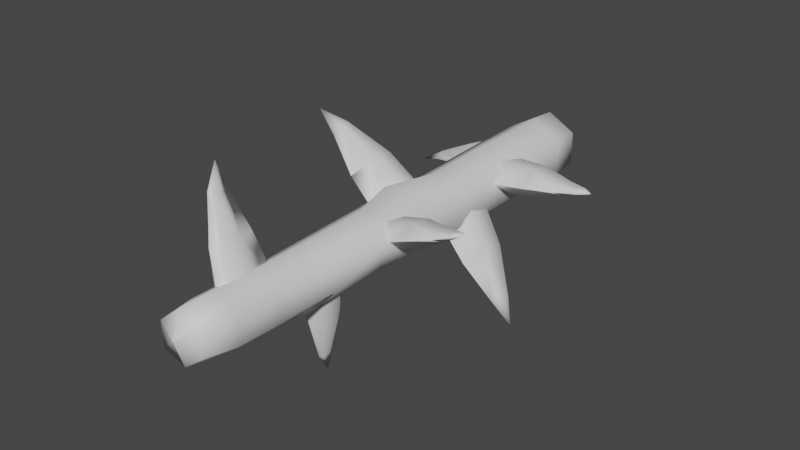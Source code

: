 # Source: fe_branch_03_06-nudge.blend  (saved by Blender 3.0.42; exported with 4.5.12 LTS)
import bpy
from mathutils import Matrix  # noqa: F401  (used for matrix-valued properties, if any)

bpy.ops.wm.read_factory_settings(use_empty=True)
scene = bpy.context.scene
scene.name = 'Scene'

# ---- collections
col_collection = bpy.data.collections.new('Collection'); scene.collection.children.link(col_collection)

# ---- materials (node trees are filled in below, after node groups)
mat_material_001 = bpy.data.materials.new('Material.001')
mat_material_001.use_transparent_shadow = False

# ---- material node trees
mat_material_001.use_nodes = True; mat_material_001.node_tree.nodes.clear()
_N = mat_material_001.node_tree.nodes; _L = mat_material_001.node_tree.links
n0 = _N.new('ShaderNodeBsdfPrincipled'); n0.name = 'Principled BSDF'; n0.location = (10, 300)
n0.distribution = 'GGX'
n0.subsurface_method = 'RANDOM_WALK_SKIN'
n0.inputs[3].default_value = 1.45
n0.inputs[27].default_value = (0.0, 0.0, 0.0, 1.0)
n0.inputs[28].default_value = 1.0
n1 = _N.new('ShaderNodeOutputMaterial'); n1.name = 'Material Output'; n1.location = (300, 300)
_L.new(n0.outputs[0], n1.inputs[0])
n1.is_active_output = True

# ---- world
world_world = bpy.data.worlds.new('World'); scene.world = world_world
world_world.use_nodes = True; world_world.node_tree.nodes.clear()
_N = world_world.node_tree.nodes; _L = world_world.node_tree.links
n0 = _N.new('ShaderNodeOutputWorld'); n0.name = 'World Output'; n0.location = (300, 300)
n1 = _N.new('ShaderNodeBackground'); n1.name = 'Background'; n1.location = (10, 300)
n1.inputs[0].default_value = (0.05088, 0.05088, 0.05088, 1.0)
_L.new(n1.outputs[0], n0.inputs[0])
n0.is_active_output = True
world_world.color = (0.05088, 0.05088, 0.05088)
world_world.use_sun_shadow = False
world_world.sun_shadow_jitter_overblur = 0.0

# ---- meshes
me_0x0770df8f_gmdl_003 = bpy.data.meshes.new('0x0770DF8F.gmdl.003')
me_0x0770df8f_gmdl_003.from_pydata([(0.1568, 0.006337, -0.1014), (0.004418, 0.0045, -0.1906), (0.004319, 0.04134, -0.1226), (0.09922, 0.04134, -0.06637), (0.154, 0.006308, 0.07288), (0.09793, 0.04134, 0.04396), (0.001775, 0.005936, 0.1575), (0.001746, 0.04134, 0.098), (-0.1497, 0.002513, 0.06715), (-0.09315, 0.04134, 0.04173), (-0.1499, 0.001607, -0.1083), (-0.0922, 0.04144, -0.06885), (0.004418, 0.0045, -0.1906), (0.004319, 0.04134, -0.1226), (0.1671, -0.1541, -0.1058), (0.00813, -0.1579, -0.2026), (0.1658, -0.1549, 0.07798), (0.004082, -0.1539, 0.1686), (-0.1632, -0.1651, 0.07454), (-0.2065, -0.1394, -0.1152), (0.00813, -0.1579, -0.2026), (0.007526, -0.6853, -0.1922), (0.01126, -0.3663, -0.1976), (0.1627, -0.3885, -0.09783), (0.1652, -0.6882, -0.09729), (0.1776, -0.6841, 0.07542), (0.1726, -0.3929, 0.07648), (0.008203, -0.3771, 0.1636), (0.003297, -0.6851, 0.1583), (-0.1563, -0.3614, 0.07499), (-0.1478, -0.6823, 0.07101), (-0.1635, -0.3592, -0.1146), (-0.1445, -0.6787, -0.1033), (0.01126, -0.3663, -0.1976), (0.007526, -0.6853, -0.1922), (0.008129, -1.595, -0.17), (0.01069, -1.295, -0.1763), (0.157, -1.31, -0.08994), (0.1446, -1.587, -0.08578), (0.221, -1.634, 0.09063), (0.164, -1.314, 0.06948), (-0.03051, -1.349, 0.1848), (0.004346, -1.583, 0.1477), (-0.1412, -1.287, 0.07688), (-0.1307, -1.585, 0.07334), (-0.1303, -1.291, -0.0948), (-0.1237, -1.592, -0.09079), (0.01069, -1.295, -0.1763), (0.008129, -1.595, -0.17), (0.1311, -2.622, -0.03888), (0.02579, -2.63, -0.1243), (0.01682, -2.444, -0.149), (0.1436, -2.443, -0.07194), (0.1214, -2.618, 0.09306), (0.1298, -2.435, 0.08011), (0.01137, -2.624, 0.1364), (0.02157, -2.434, 0.1455), (-0.09416, -2.633, 0.05096), (-0.1076, -2.439, 0.06823), (-0.0882, -2.636, -0.08006), (-0.1135, -2.444, -0.07615), (0.02579, -2.63, -0.1243), (0.01682, -2.444, -0.149), (0.001631, 0.05638, -0.00697), (0.01073, -2.665, 0.005422), (0.01073, -2.665, 0.005422), (0.01073, -2.665, 0.005422), (0.01073, -2.665, 0.005422), (0.01073, -2.665, 0.005422), (0.01464, -2.205, -0.1543), (0.1435, -2.205, -0.07698), (0.1339, -2.205, 0.07359), (0.01829, -2.205, 0.1429), (-0.1139, -2.205, 0.06319), (-0.1157, -2.205, -0.08109), (0.01464, -2.205, -0.1543), (0.1655, -0.9895, -0.09822), (0.1576, -0.9856, 0.07071), (0.005976, -1.008, 0.1481), (-0.137, -1.019, 0.0704), (-0.1355, -1.002, -0.09745), (0.01034, -0.9929, -0.1886), (0.01034, -0.9929, -0.1886), (0.01302, -1.904, -0.2212), (0.1449, -1.86, -0.07293), (0.1445, -1.86, 0.07086), (0.01531, -1.866, 0.1444), (-0.1213, -1.871, 0.07031), (-0.1147, -1.866, -0.08363), (0.01302, -1.904, -0.2212), (-0.1232, -0.1154, -0.03806), (-0.1001, -0.1571, -0.09744), (-0.291, -0.1857, -0.1354), (-0.3045, -0.1488, -0.08701), (-0.3212, -0.1853, -0.03897), (-0.1379, -0.164, 0.02521), (-0.3045, -0.1488, -0.08701), (-0.08959, -0.2802, -0.1172), (-0.1113, -0.4251, -0.05773), (-0.292, -0.4073, -0.09763), (-0.2781, -0.2913, -0.1506), (-0.1395, -0.2815, 0.04458), (-0.3183, -0.291, -0.02135), (-0.292, -0.4073, -0.09763), (-0.5062, -0.2591, -0.1562), (-0.5164, -0.2423, -0.1418), (-0.5207, -0.2591, -0.1259), (-0.487, -0.3546, -0.1379), (-0.4787, -0.3009, -0.1543), (-0.499, -0.3009, -0.1115), (-0.6164, -0.3301, -0.1804), (0.145, -0.4362, 0.02223), (0.1347, -0.4831, 0.08688), (0.3256, -0.5111, 0.1005), (0.3318, -0.4725, 0.04841), (0.3415, -0.5107, -0.003677), (0.152, -0.4828, -0.03874), (0.3318, -0.4725, 0.04841), (0.1275, -0.6059, 0.1097), (0.134, -0.759, 0.04338), (0.3207, -0.7425, 0.06099), (0.3148, -0.6213, 0.1178), (0.1501, -0.6092, -0.06488), (0.3358, -0.6211, -0.02169), (0.3207, -0.7425, 0.06099), (0.501, -0.5662, 0.09015), (0.5094, -0.5442, 0.06877), (0.513, -0.5662, 0.04666), (0.4776, -0.6939, 0.06969), (0.4776, -0.6255, 0.09496), (0.4938, -0.6252, 0.03493), (0.5997, -0.6092, 0.102), (0.6075, -0.5962, 0.09089), (0.6674, -0.6619, 0.1079), (0.6079, -0.6094, 0.07867), (0.5777, -0.6811, 0.08888), (0.5659, -0.6374, 0.09993), (0.5779, -0.6375, 0.06581), (0.4776, -0.6939, 0.06969), (0.08283, -0.7502, -0.07359), (0.1364, -0.792, -0.0279), (0.2698, -0.8199, -0.2316), (0.2247, -0.7778, -0.2668), (0.1815, -0.8195, -0.3052), (0.02067, -0.7905, -0.1168), (0.2247, -0.7778, -0.2668), (0.1527, -0.9266, -0.01245), (0.09952, -1.093, -0.0578), (0.2304, -1.072, -0.2492), (0.2801, -0.9402, -0.2116), (0.00431, -0.9251, -0.1272), (0.1615, -0.9399, -0.3099), (0.2304, -1.072, -0.2492), (0.3888, -0.9035, -0.4468), (0.3782, -0.8844, -0.4637), (0.3633, -0.9036, -0.4752), (0.3608, -1.012, -0.4348), (0.3745, -0.9512, -0.419), (0.3384, -0.9511, -0.4589), (0.464, -0.9845, -0.5511), (0.09197, -1.351, 0.02918), (0.06072, -1.377, 0.0756), (0.2772, -1.403, 0.1403), (0.2925, -1.37, 0.09738), (0.3107, -1.403, 0.05496), (0.09985, -1.373, -0.02601), (0.2925, -1.37, 0.09738), (0.04604, -1.491, 0.08857), (0.077, -1.625, 0.04131), (0.2806, -1.605, 0.1061), (0.2647, -1.499, 0.1532), (0.09991, -1.491, -0.04473), (0.3093, -1.499, 0.03875), (0.2806, -1.605, 0.1061), (0.4293, -1.451, 0.1615), (0.4406, -1.432, 0.1449), (0.4479, -1.451, 0.1268), (0.4132, -1.562, 0.1403), (0.4084, -1.503, 0.1616), (0.4338, -1.503, 0.1136), (0.5115, -1.489, 0.1884), (0.5204, -1.478, 0.1804), (0.5684, -1.535, 0.2049), (0.523, -1.489, 0.1701), (0.4952, -1.551, 0.1736), (0.483, -1.513, 0.1809), (0.4998, -1.513, 0.1541), (0.4132, -1.562, 0.1403), (-0.06411, -1.035, 0.02758), (-0.09334, -1.083, -0.03261), (-0.2762, -1.109, 0.1446), (-0.2401, -1.065, 0.1838), (-0.204, -1.103, 0.2294), (-0.01391, -1.08, 0.07803), (-0.2401, -1.065, 0.1838), (-0.09338, -1.218, -0.04215), (-0.05255, -1.372, 0.0214), (-0.2369, -1.352, 0.181), (-0.2769, -1.227, 0.1276), (0.00578, -1.208, 0.106), (-0.1869, -1.22, 0.2468), (-0.05255, -1.372, 0.0214), (-0.4292, -1.178, 0.3277), (-0.4211, -1.159, 0.3451), (-0.4097, -1.177, 0.3596), (-0.4053, -1.285, 0.3257), (-0.412, -1.226, 0.305), (-0.3854, -1.225, 0.3505), (-0.2369, -1.352, 0.181), (-0.5286, -1.248, 0.421), (0.01183, -1.932, -0.07158), (-0.05254, -1.898, -0.0612), (-0.04393, -1.885, -0.2694), (0.004971, -1.918, -0.2647), (0.05073, -1.882, -0.2763), (0.07054, -1.892, -0.06926), (0.004971, -1.918, -0.2647), (-0.07425, -1.788, -0.07252), (-0.02353, -1.648, -0.1144), (-0.01985, -1.677, -0.3028), (-0.06566, -1.787, -0.2803), (0.07897, -1.781, -0.0825), (0.06114, -1.783, -0.2893), (-0.01985, -1.677, -0.3028), (-0.01985, -1.834, -0.4826), (-0.003704, -1.85, -0.4857), (0.01102, -1.833, -0.4893), (-0.01186, -1.743, -0.4787), (-0.02612, -1.793, -0.4649), (0.01741, -1.792, -0.4743), (-0.02147, -1.777, -0.6007), (-0.02014, -2.403, 0.1241), (0.02941, -2.37, 0.1207), (-0.0381, -2.342, 0.2754), (-0.07164, -2.379, 0.2617), (-0.112, -2.349, 0.2519), (-0.06194, -2.377, 0.08962), (-0.07164, -2.379, 0.2617), (0.03305, -2.251, 0.1241), (-0.02115, -2.116, 0.1175), (-0.07795, -2.14, 0.2605), (-0.03014, -2.244, 0.2739), (-0.08068, -2.26, 0.08551), (-0.1291, -2.252, 0.2422), (-0.07795, -2.14, 0.2605), (-0.1395, -2.28, 0.4675), (-0.1521, -2.297, 0.4685), (-0.1653, -2.282, 0.4643), (-0.148, -2.193, 0.4436), (-0.1298, -2.241, 0.4442), (-0.1662, -2.244, 0.4396), (-0.1856, -2.217, 0.5732)], [], [(1, 2, 0), (0, 2, 3), (4, 0, 5), (0, 3, 5), (6, 4, 7), (4, 5, 7), (6, 7, 8), (8, 7, 9), (8, 9, 10), (10, 9, 11), (12, 10, 13), (10, 11, 13), (14, 15, 0), (15, 1, 0), (16, 14, 4), (14, 0, 4), (16, 4, 17), (17, 4, 6), (8, 18, 6), (18, 17, 6), (18, 8, 19), (19, 8, 10), (10, 12, 19), (20, 19, 12), (21, 22, 24), (22, 23, 24), (28, 25, 27), (25, 26, 27), (30, 28, 29), (28, 27, 29), (31, 32, 29), (30, 29, 32), (33, 34, 31), (32, 31, 34), (36, 37, 35), (35, 37, 38), (41, 42, 40), (39, 40, 42), (44, 42, 43), (42, 41, 43), (43, 45, 44), (44, 45, 46), (45, 47, 46), (46, 47, 48), (51, 52, 50), (49, 50, 52), (52, 54, 49), (53, 49, 54), (55, 53, 56), (53, 54, 56), (57, 55, 58), (55, 56, 58), (58, 60, 57), (59, 57, 60), (60, 62, 59), (61, 59, 62), (2, 63, 3), (3, 63, 5), (5, 63, 7), (7, 63, 9), (9, 63, 11), (11, 63, 13), (64, 50, 49), (64, 49, 53), (65, 53, 55), (66, 55, 57), (67, 57, 59), (68, 59, 61), (69, 70, 51), (52, 51, 70), (70, 71, 52), (54, 52, 71), (58, 56, 73), (56, 72, 73), (60, 58, 74), (58, 73, 74), (62, 60, 75), (60, 74, 75), (23, 22, 14), (22, 15, 14), (16, 26, 14), (23, 14, 26), (26, 16, 27), (16, 17, 27), (27, 17, 29), (17, 18, 29), (20, 33, 19), (31, 19, 33), (24, 25, 76), (76, 25, 77), (78, 77, 28), (77, 25, 28), (79, 78, 30), (78, 28, 30), (79, 30, 80), (30, 32, 80), (80, 32, 81), (32, 34, 81), (76, 37, 82), (36, 82, 37), (77, 40, 76), (37, 76, 40), (40, 77, 41), (77, 78, 41), (45, 43, 80), (43, 79, 80), (47, 45, 81), (45, 80, 81), (84, 83, 38), (83, 35, 38), (85, 84, 39), (84, 38, 39), (39, 42, 85), (85, 42, 86), (44, 87, 42), (86, 42, 87), (44, 46, 87), (87, 46, 88), (83, 84, 69), (69, 84, 70), (71, 70, 85), (70, 84, 85), (85, 86, 71), (71, 86, 72), (72, 86, 73), (86, 87, 73), (88, 74, 87), (73, 87, 74), (89, 75, 88), (74, 88, 75), (29, 18, 31), (18, 19, 31), (24, 23, 25), (23, 26, 25), (41, 78, 43), (78, 79, 43), (88, 46, 89), (46, 48, 89), (38, 37, 39), (37, 40, 39), (21, 24, 82), (82, 24, 76), (71, 72, 54), (56, 54, 72), (90, 91, 93), (91, 92, 93), (90, 96, 95), (94, 95, 96), (97, 98, 100), (98, 99, 100), (91, 97, 92), (92, 97, 100), (95, 94, 101), (101, 94, 102), (98, 101, 103), (103, 101, 102), (93, 92, 105), (92, 104, 105), (94, 96, 106), (105, 106, 96), (99, 107, 100), (107, 108, 100), (92, 100, 104), (108, 104, 100), (94, 106, 102), (106, 109, 102), (102, 109, 103), (109, 107, 103), (104, 110, 105), (110, 106, 105), (107, 110, 108), (110, 104, 108), (106, 110, 109), (110, 107, 109), (111, 112, 114), (112, 113, 114), (111, 117, 116), (115, 116, 117), (118, 119, 121), (119, 120, 121), (112, 118, 113), (113, 118, 121), (116, 115, 122), (122, 115, 123), (119, 122, 124), (124, 122, 123), (114, 113, 126), (113, 125, 126), (114, 126, 115), (126, 127, 115), (120, 128, 121), (128, 129, 121), (113, 121, 125), (129, 125, 121), (115, 127, 123), (127, 130, 123), (123, 130, 124), (130, 128, 124), (126, 125, 132), (125, 131, 132), (131, 133, 132), (133, 134, 132), (127, 126, 134), (134, 126, 132), (128, 135, 129), (129, 135, 136), (135, 133, 136), (133, 131, 136), (125, 129, 131), (131, 129, 136), (127, 134, 130), (130, 134, 137), (134, 133, 137), (133, 135, 137), (130, 137, 138), (135, 138, 137), (139, 140, 142), (140, 141, 142), (143, 144, 145), (144, 139, 145), (146, 147, 149), (147, 148, 149), (140, 146, 141), (141, 146, 149), (144, 143, 150), (150, 143, 151), (147, 150, 152), (152, 150, 151), (142, 141, 154), (141, 153, 154), (142, 154, 143), (154, 155, 143), (148, 156, 149), (156, 157, 149), (141, 149, 153), (157, 153, 149), (143, 155, 151), (155, 158, 151), (151, 158, 152), (158, 156, 152), (153, 159, 154), (159, 155, 154), (156, 159, 157), (159, 153, 157), (155, 159, 158), (159, 156, 158), (162, 163, 161), (160, 161, 163), (164, 165, 166), (165, 160, 166), (167, 168, 170), (168, 169, 170), (161, 167, 162), (162, 167, 170), (165, 164, 171), (171, 164, 172), (168, 171, 173), (173, 171, 172), (163, 162, 175), (162, 174, 175), (163, 175, 164), (175, 176, 164), (169, 177, 170), (177, 178, 170), (162, 170, 174), (178, 174, 170), (164, 176, 172), (176, 179, 172), (172, 179, 173), (179, 177, 173), (175, 174, 181), (174, 180, 181), (180, 182, 181), (182, 183, 181), (176, 175, 183), (183, 175, 181), (177, 184, 178), (178, 184, 185), (184, 182, 185), (182, 180, 185), (174, 178, 180), (180, 178, 185), (176, 183, 179), (179, 183, 186), (183, 182, 186), (182, 184, 186), (179, 186, 187), (184, 187, 186), (189, 190, 188), (188, 190, 191), (192, 193, 194), (193, 188, 194), (195, 196, 198), (196, 197, 198), (195, 198, 189), (190, 189, 198), (193, 192, 199), (199, 192, 200), (199, 200, 201), (197, 201, 200), (191, 190, 203), (190, 202, 203), (191, 203, 192), (203, 204, 192), (197, 205, 198), (205, 206, 198), (190, 198, 202), (206, 202, 198), (192, 204, 200), (204, 207, 200), (200, 207, 208), (207, 205, 208), (202, 209, 203), (209, 204, 203), (205, 209, 206), (209, 202, 206), (204, 209, 207), (209, 205, 207), (212, 213, 211), (210, 211, 213), (214, 215, 216), (215, 210, 216), (217, 218, 220), (218, 219, 220), (211, 217, 212), (212, 217, 220), (221, 215, 222), (215, 214, 222), (218, 221, 223), (223, 221, 222), (213, 212, 225), (212, 224, 225), (214, 216, 226), (225, 226, 216), (219, 227, 220), (227, 228, 220), (212, 220, 224), (228, 224, 220), (214, 226, 222), (226, 229, 222), (222, 229, 223), (229, 227, 223), (224, 230, 225), (230, 226, 225), (227, 230, 228), (230, 224, 228), (226, 230, 229), (230, 227, 229), (233, 234, 232), (231, 232, 234), (235, 236, 237), (236, 231, 237), (238, 239, 241), (239, 240, 241), (232, 238, 233), (233, 238, 241), (236, 235, 242), (242, 235, 243), (239, 242, 244), (244, 242, 243), (234, 233, 246), (233, 245, 246), (235, 234, 247), (246, 247, 234), (240, 248, 241), (248, 249, 241), (233, 241, 245), (249, 245, 241), (235, 247, 243), (247, 250, 243), (243, 250, 244), (250, 248, 244), (245, 251, 246), (251, 247, 246), (248, 251, 249), (251, 245, 249), (247, 251, 250), (251, 248, 250)])
me_0x0770df8f_gmdl_003.polygons.foreach_set('use_smooth', [True] * 378)
_uv = me_0x0770df8f_gmdl_003.uv_layers.new(name='UVMap')
_uv.uv.foreach_set('vector', [0.5333, 0.9268, 0.5321, 0.9621, 0.4477, 0.9275, 0.4477, 0.9275, 0.5321, 0.9621, 0.448, 0.9621, 0.3639, 0.9275, 0.4477, 0.9275, 0.3642, 0.9621, 0.4477, 0.9275, 0.448, 0.9621, 0.3642, 0.9621, 0.279, 0.9273, 0.3639, 0.9275, 0.2792, 0.9621, 0.3639, 0.9275, 0.3642, 0.9621, 0.2792, 0.9621, 0.279, 0.9273, 0.2792, 0.9621, 0.1918, 0.9261, 0.1918, 0.9261, 0.2792, 0.9621, 0.1927, 0.9621, 0.1918, 0.9261, 0.1927, 0.9621, 0.1063, 0.9257, 0.1063, 0.9257, 0.1927, 0.9621, 0.1057, 0.9621, 0.04327, 0.9264, 0.1063, 0.9257, 0.04126, 0.9618, 0.1063, 0.9257, 0.1057, 0.9621, 0.04126, 0.9618, 0.4469, 0.8733, 0.5318, 0.8721, 0.4477, 0.9275, 0.5318, 0.8721, 0.5333, 0.9268, 0.4477, 0.9275, 0.3641, 0.8731, 0.4469, 0.8733, 0.3639, 0.9275, 0.4469, 0.8733, 0.4477, 0.9275, 0.3639, 0.9275, 0.3641, 0.8731, 0.3639, 0.9275, 0.28, 0.8734, 0.28, 0.8734, 0.3639, 0.9275, 0.279, 0.9273, 0.1918, 0.9261, 0.1928, 0.8696, 0.279, 0.9273, 0.1928, 0.8696, 0.28, 0.8734, 0.279, 0.9273, 0.1928, 0.8696, 0.1918, 0.9261, 0.1071, 0.8692, 0.1071, 0.8692, 0.1918, 0.9261, 0.1063, 0.9257, 0.1063, 0.9257, 0.04327, 0.9264, 0.1071, 0.8692, 0.04102, 0.8708, 0.1071, 0.8692, 0.04327, 0.9264, 0.5323, 0.6949, 0.5303, 0.802, 0.4444, 0.6939, 0.5303, 0.802, 0.445, 0.7946, 0.4444, 0.6939, 0.2798, 0.695, 0.3673, 0.6953, 0.282, 0.7984, 0.3673, 0.6953, 0.3661, 0.7931, 0.282, 0.7984, 0.1941, 0.6959, 0.2798, 0.695, 0.1944, 0.8037, 0.2798, 0.695, 0.282, 0.7984, 0.1944, 0.8037, 0.1068, 0.8044, 0.1072, 0.6971, 0.1944, 0.8037, 0.1941, 0.6959, 0.1944, 0.8037, 0.1072, 0.6971, 0.03863, 0.8035, 0.04202, 0.6961, 0.1068, 0.8044, 0.1072, 0.6971, 0.1068, 0.8044, 0.04202, 0.6961, 0.5306, 0.4902, 0.443, 0.485, 0.5311, 0.3895, 0.5311, 0.3895, 0.443, 0.485, 0.4446, 0.392, 0.2832, 0.4892, 0.2806, 0.3935, 0.3667, 0.4837, 0.3655, 0.3944, 0.3667, 0.4837, 0.2806, 0.3935, 0.1992, 0.3926, 0.2806, 0.3935, 0.1976, 0.493, 0.2806, 0.3935, 0.2832, 0.4892, 0.1976, 0.493, 0.1976, 0.493, 0.1075, 0.4914, 0.1992, 0.3926, 0.1992, 0.3926, 0.1075, 0.4914, 0.1075, 0.3905, 0.1075, 0.4914, 0.04144, 0.4909, 0.1075, 0.3905, 0.1075, 0.3905, 0.04144, 0.4909, 0.0411, 0.3895, 0.5259, 0.1043, 0.4373, 0.1046, 0.5247, 0.03242, 0.4358, 0.04653, 0.5247, 0.03242, 0.4373, 0.1046, 0.4373, 0.1046, 0.3544, 0.1073, 0.4358, 0.04653, 0.3574, 0.05789, 0.4358, 0.04653, 0.3544, 0.1073, 0.2855, 0.05433, 0.3574, 0.05789, 0.2883, 0.1074, 0.3574, 0.05789, 0.3544, 0.1073, 0.2883, 0.1074, 0.2062, 0.03982, 0.2855, 0.05433, 0.2051, 0.1059, 0.2855, 0.05433, 0.2883, 0.1074, 0.2051, 0.1059, 0.2051, 0.1059, 0.1115, 0.1043, 0.2062, 0.03982, 0.1125, 0.02866, 0.2062, 0.03982, 0.1115, 0.1043, 0.1115, 0.1043, 0.03749, 0.1044, 0.1125, 0.02866, 0.03671, 0.02977, 0.1125, 0.02866, 0.03749, 0.1044, 0.5321, 0.9621, 0.2987, 0.9857, 0.448, 0.9621, 0.448, 0.9621, 0.2987, 0.9857, 0.3642, 0.9621, 0.3642, 0.9621, 0.2987, 0.9857, 0.2792, 0.9621, 0.2792, 0.9621, 0.2987, 0.9857, 0.1927, 0.9621, 0.1927, 0.9621, 0.2987, 0.9857, 0.1057, 0.9621, 0.1057, 0.9621, 0.2987, 0.9857, 0.04126, 0.9618, 0.455, 0.01395, 0.5247, 0.03242, 0.4358, 0.04653, 0.455, 0.01395, 0.4358, 0.04653, 0.3574, 0.05789, 0.3559, 0.02541, 0.3574, 0.05789, 0.2855, 0.05433, 0.2868, 0.02245, 0.2855, 0.05433, 0.2062, 0.03982, 0.2114, 0.01171, 0.2062, 0.03982, 0.1125, 0.02866, 0.08619, 0.003513, 0.1125, 0.02866, 0.03671, 0.02977, 0.5273, 0.1844, 0.4398, 0.1844, 0.5259, 0.1043, 0.4373, 0.1046, 0.5259, 0.1043, 0.4398, 0.1844, 0.4398, 0.1844, 0.3584, 0.1845, 0.4373, 0.1046, 0.3544, 0.1073, 0.4373, 0.1046, 0.3584, 0.1845, 0.2051, 0.1059, 0.2883, 0.1074, 0.2007, 0.1844, 0.2883, 0.1074, 0.2862, 0.1845, 0.2007, 0.1844, 0.1115, 0.1043, 0.2051, 0.1059, 0.1096, 0.1844, 0.2051, 0.1059, 0.2007, 0.1844, 0.1096, 0.1844, 0.03749, 0.1044, 0.1115, 0.1043, 0.03812, 0.1844, 0.1115, 0.1043, 0.1096, 0.1844, 0.03812, 0.1844, 0.445, 0.7946, 0.5303, 0.802, 0.4469, 0.8733, 0.5303, 0.802, 0.5318, 0.8721, 0.4469, 0.8733, 0.3641, 0.8731, 0.3661, 0.7931, 0.4469, 0.8733, 0.445, 0.7946, 0.4469, 0.8733, 0.3661, 0.7931, 0.3661, 0.7931, 0.3641, 0.8731, 0.282, 0.7984, 0.3641, 0.8731, 0.28, 0.8734, 0.282, 0.7984, 0.282, 0.7984, 0.28, 0.8734, 0.1944, 0.8037, 0.28, 0.8734, 0.1928, 0.8696, 0.1944, 0.8037, 0.04102, 0.8708, 0.03863, 0.8035, 0.1071, 0.8692, 0.1068, 0.8044, 0.1071, 0.8692, 0.03863, 0.8035, 0.4444, 0.6939, 0.3673, 0.6953, 0.4441, 0.5927, 0.4441, 0.5927, 0.3673, 0.6953, 0.3651, 0.5941, 0.281, 0.5865, 0.3651, 0.5941, 0.2798, 0.695, 0.3651, 0.5941, 0.3673, 0.6953, 0.2798, 0.695, 0.1964, 0.583, 0.281, 0.5865, 0.1941, 0.6959, 0.281, 0.5865, 0.2798, 0.695, 0.1941, 0.6959, 0.1964, 0.583, 0.1941, 0.6959, 0.1078, 0.5886, 0.1941, 0.6959, 0.1072, 0.6971, 0.1078, 0.5886, 0.1078, 0.5886, 0.1072, 0.6971, 0.04048, 0.5916, 0.1072, 0.6971, 0.04202, 0.6961, 0.04048, 0.5916, 0.4441, 0.5927, 0.443, 0.485, 0.5312, 0.5916, 0.5306, 0.4902, 0.5312, 0.5916, 0.443, 0.485, 0.3651, 0.5941, 0.3667, 0.4837, 0.4441, 0.5927, 0.443, 0.485, 0.4441, 0.5927, 0.3667, 0.4837, 0.3667, 0.4837, 0.3651, 0.5941, 0.2832, 0.4892, 0.3651, 0.5941, 0.281, 0.5865, 0.2832, 0.4892, 0.1075, 0.4914, 0.1976, 0.493, 0.1078, 0.5886, 0.1976, 0.493, 0.1964, 0.583, 0.1078, 0.5886, 0.04144, 0.4909, 0.1075, 0.4914, 0.04048, 0.5916, 0.1075, 0.4914, 0.1078, 0.5886, 0.04048, 0.5916, 0.4377, 0.3003, 0.5291, 0.2998, 0.4446, 0.392, 0.5291, 0.2998, 0.5311, 0.3895, 0.4446, 0.392, 0.362, 0.3002, 0.4377, 0.3003, 0.3655, 0.3944, 0.4377, 0.3003, 0.4446, 0.392, 0.3655, 0.3944, 0.3655, 0.3944, 0.2806, 0.3935, 0.362, 0.3002, 0.362, 0.3002, 0.2806, 0.3935, 0.2857, 0.2985, 0.1992, 0.3926, 0.2006, 0.2967, 0.2806, 0.3935, 0.2857, 0.2985, 0.2806, 0.3935, 0.2006, 0.2967, 0.1992, 0.3926, 0.1075, 0.3905, 0.2006, 0.2967, 0.2006, 0.2967, 0.1075, 0.3905, 0.1082, 0.2983, 0.5291, 0.2998, 0.4377, 0.3003, 0.5273, 0.1844, 0.5273, 0.1844, 0.4377, 0.3003, 0.4398, 0.1844, 0.3584, 0.1845, 0.4398, 0.1844, 0.362, 0.3002, 0.4398, 0.1844, 0.4377, 0.3003, 0.362, 0.3002, 0.362, 0.3002, 0.2857, 0.2985, 0.3584, 0.1845, 0.3584, 0.1845, 0.2857, 0.2985, 0.2862, 0.1845, 0.2862, 0.1845, 0.2857, 0.2985, 0.2007, 0.1844, 0.2857, 0.2985, 0.2006, 0.2967, 0.2007, 0.1844, 0.1082, 0.2983, 0.1096, 0.1844, 0.2006, 0.2967, 0.2007, 0.1844, 0.2006, 0.2967, 0.1096, 0.1844, 0.04287, 0.2993, 0.03812, 0.1844, 0.1082, 0.2983, 0.1096, 0.1844, 0.1082, 0.2983, 0.03812, 0.1844, 0.1944, 0.8037, 0.1928, 0.8696, 0.1068, 0.8044, 0.1928, 0.8696, 0.1071, 0.8692, 0.1068, 0.8044, 0.4444, 0.6939, 0.445, 0.7946, 0.3673, 0.6953, 0.445, 0.7946, 0.3661, 0.7931, 0.3673, 0.6953, 0.2832, 0.4892, 0.281, 0.5865, 0.1976, 0.493, 0.281, 0.5865, 0.1964, 0.583, 0.1976, 0.493, 0.1082, 0.2983, 0.1075, 0.3905, 0.04287, 0.2993, 0.1075, 0.3905, 0.0411, 0.3895, 0.04287, 0.2993, 0.4446, 0.392, 0.443, 0.485, 0.3655, 0.3944, 0.443, 0.485, 0.3667, 0.4837, 0.3655, 0.3944, 0.5323, 0.6949, 0.4444, 0.6939, 0.5312, 0.5916, 0.5312, 0.5916, 0.4444, 0.6939, 0.4441, 0.5927, 0.3584, 0.1845, 0.2862, 0.1845, 0.3544, 0.1073, 0.2883, 0.1074, 0.3544, 0.1073, 0.2862, 0.1845, 0.6046, 0.09503, 0.6051, 0.1211, 0.659, 0.1107, 0.6051, 0.1211, 0.6614, 0.1337, 0.659, 0.1107, 0.6046, 0.09503, 0.659, 0.1107, 0.6054, 0.1254, 0.6615, 0.1334, 0.6054, 0.1254, 0.659, 0.1107, 0.6097, 0.1977, 0.618, 0.2877, 0.6638, 0.1995, 0.618, 0.2877, 0.6687, 0.2716, 0.6638, 0.1995, 0.6051, 0.1211, 0.6097, 0.1977, 0.6614, 0.1337, 0.6614, 0.1337, 0.6097, 0.1977, 0.6638, 0.1995, 0.6054, 0.1254, 0.6615, 0.1334, 0.6097, 0.1985, 0.6097, 0.1985, 0.6615, 0.1334, 0.6639, 0.1993, 0.618, 0.2877, 0.6097, 0.1985, 0.6687, 0.2716, 0.6687, 0.2716, 0.6097, 0.1985, 0.6639, 0.1993, 0.659, 0.1107, 0.6614, 0.1337, 0.7417, 0.1626, 0.6614, 0.1337, 0.7406, 0.1732, 0.7417, 0.1626, 0.6615, 0.1334, 0.659, 0.1107, 0.7424, 0.1731, 0.7417, 0.1626, 0.7424, 0.1731, 0.659, 0.1107, 0.6687, 0.2716, 0.7369, 0.2332, 0.6638, 0.1995, 0.7369, 0.2332, 0.7331, 0.1999, 0.6638, 0.1995, 0.6614, 0.1337, 0.6638, 0.1995, 0.7406, 0.1732, 0.7331, 0.1999, 0.7406, 0.1732, 0.6638, 0.1995, 0.6615, 0.1334, 0.7424, 0.1731, 0.6639, 0.1993, 0.7424, 0.1731, 0.7355, 0.1997, 0.6639, 0.1993, 0.6639, 0.1993, 0.7355, 0.1997, 0.6687, 0.2716, 0.7355, 0.1997, 0.7369, 0.2332, 0.6687, 0.2716, 0.7406, 0.1732, 0.7842, 0.2141, 0.7417, 0.1626, 0.7842, 0.2141, 0.7424, 0.1731, 0.7417, 0.1626, 0.7369, 0.2332, 0.7842, 0.2141, 0.7331, 0.1999, 0.7842, 0.2141, 0.7406, 0.1732, 0.7331, 0.1999, 0.7424, 0.1731, 0.7842, 0.2141, 0.7355, 0.1997, 0.7842, 0.2141, 0.7369, 0.2332, 0.7355, 0.1997, 0.6185, 0.7486, 0.6173, 0.7239, 0.6761, 0.7285, 0.6173, 0.7239, 0.6759, 0.7082, 0.6761, 0.7285, 0.6185, 0.7486, 0.6761, 0.7285, 0.6172, 0.7239, 0.6764, 0.7082, 0.6172, 0.7239, 0.6761, 0.7285, 0.614, 0.6592, 0.6107, 0.5784, 0.6712, 0.6501, 0.6107, 0.5784, 0.6687, 0.5861, 0.6712, 0.6501, 0.6173, 0.7239, 0.614, 0.6592, 0.6759, 0.7082, 0.6759, 0.7082, 0.614, 0.6592, 0.6712, 0.6501, 0.6172, 0.7239, 0.6764, 0.7082, 0.6133, 0.6572, 0.6133, 0.6572, 0.6764, 0.7082, 0.6718, 0.65, 0.6107, 0.5784, 0.6133, 0.6572, 0.6687, 0.5861, 0.6687, 0.5861, 0.6133, 0.6572, 0.6718, 0.65, 0.6761, 0.7285, 0.6759, 0.7082, 0.7392, 0.6888, 0.6759, 0.7082, 0.7369, 0.6772, 0.7392, 0.6888, 0.6761, 0.7285, 0.7392, 0.6888, 0.6764, 0.7082, 0.7392, 0.6888, 0.739, 0.6771, 0.6764, 0.7082, 0.6687, 0.5861, 0.7256, 0.6101, 0.6712, 0.6501, 0.7256, 0.6101, 0.7279, 0.6462, 0.6712, 0.6501, 0.6759, 0.7082, 0.6712, 0.6501, 0.7369, 0.6772, 0.7279, 0.6462, 0.7369, 0.6772, 0.6712, 0.6501, 0.6764, 0.7082, 0.739, 0.6771, 0.6718, 0.65, 0.739, 0.6771, 0.7307, 0.6462, 0.6718, 0.65, 0.6718, 0.65, 0.7307, 0.6462, 0.6687, 0.5861, 0.7307, 0.6462, 0.7256, 0.6101, 0.6687, 0.5861, 0.7392, 0.6888, 0.7369, 0.6772, 0.7744, 0.6603, 0.7369, 0.6772, 0.772, 0.6535, 0.7744, 0.6603, 0.772, 0.6535, 0.7955, 0.625, 0.7744, 0.6603, 0.7955, 0.625, 0.7737, 0.6533, 0.7744, 0.6603, 0.739, 0.6771, 0.7392, 0.6888, 0.7737, 0.6533, 0.7737, 0.6533, 0.7392, 0.6888, 0.7744, 0.6603, 0.7256, 0.6101, 0.7624, 0.6158, 0.7279, 0.6462, 0.7279, 0.6462, 0.7624, 0.6158, 0.7594, 0.639, 0.7624, 0.6158, 0.7955, 0.625, 0.7594, 0.639, 0.7955, 0.625, 0.772, 0.6535, 0.7594, 0.639, 0.7369, 0.6772, 0.7279, 0.6462, 0.772, 0.6535, 0.772, 0.6535, 0.7279, 0.6462, 0.7594, 0.639, 0.739, 0.6771, 0.7737, 0.6533, 0.7307, 0.6462, 0.7307, 0.6462, 0.7737, 0.6533, 0.762, 0.6388, 0.7737, 0.6533, 0.7955, 0.625, 0.762, 0.6388, 0.7955, 0.625, 0.7624, 0.6158, 0.762, 0.6388, 0.7307, 0.6462, 0.762, 0.6388, 0.7256, 0.6101, 0.7624, 0.6158, 0.7256, 0.6101, 0.762, 0.6388, 0.6142, 0.536, 0.6128, 0.5133, 0.6757, 0.5202, 0.6128, 0.5133, 0.6755, 0.4973, 0.6757, 0.5202, 0.6775, 0.4973, 0.6134, 0.5138, 0.6757, 0.5202, 0.6134, 0.5138, 0.6142, 0.536, 0.6757, 0.5202, 0.6124, 0.4397, 0.6145, 0.3486, 0.6726, 0.4315, 0.6145, 0.3486, 0.6731, 0.3591, 0.6726, 0.4315, 0.6128, 0.5133, 0.6124, 0.4397, 0.6755, 0.4973, 0.6755, 0.4973, 0.6124, 0.4397, 0.6726, 0.4315, 0.6134, 0.5138, 0.6775, 0.4973, 0.6134, 0.4401, 0.6134, 0.4401, 0.6775, 0.4973, 0.6751, 0.4314, 0.6145, 0.3486, 0.6134, 0.4401, 0.6731, 0.3591, 0.6731, 0.3591, 0.6134, 0.4401, 0.6751, 0.4314, 0.6757, 0.5202, 0.6755, 0.4973, 0.761, 0.4625, 0.6755, 0.4973, 0.7586, 0.4521, 0.761, 0.4625, 0.6757, 0.5202, 0.761, 0.4625, 0.6775, 0.4973, 0.761, 0.4625, 0.7611, 0.452, 0.6775, 0.4973, 0.6731, 0.3591, 0.75, 0.3924, 0.6726, 0.4315, 0.75, 0.3924, 0.7483, 0.426, 0.6726, 0.4315, 0.6755, 0.4973, 0.6726, 0.4315, 0.7586, 0.4521, 0.7483, 0.426, 0.7586, 0.4521, 0.6726, 0.4315, 0.6775, 0.4973, 0.7611, 0.452, 0.6751, 0.4314, 0.7611, 0.452, 0.7518, 0.4259, 0.6751, 0.4314, 0.6751, 0.4314, 0.7518, 0.4259, 0.6731, 0.3591, 0.7518, 0.4259, 0.75, 0.3924, 0.6731, 0.3591, 0.7586, 0.4521, 0.8026, 0.4081, 0.761, 0.4625, 0.8026, 0.4081, 0.7611, 0.452, 0.761, 0.4625, 0.75, 0.3924, 0.8026, 0.4081, 0.7483, 0.426, 0.8026, 0.4081, 0.7586, 0.4521, 0.7483, 0.426, 0.7611, 0.452, 0.8026, 0.4081, 0.7518, 0.4259, 0.8026, 0.4081, 0.75, 0.3924, 0.7518, 0.4259, 0.8921, 0.7002, 0.8909, 0.6755, 0.9567, 0.6778, 0.9495, 0.6587, 0.9567, 0.6778, 0.8909, 0.6755, 0.8881, 0.7004, 0.9522, 0.6756, 0.8909, 0.6755, 0.9522, 0.6756, 0.9495, 0.6587, 0.8909, 0.6755, 0.9605, 0.7622, 0.9526, 0.8622, 0.8952, 0.7714, 0.9526, 0.8622, 0.8934, 0.8499, 0.8952, 0.7714, 0.9567, 0.6778, 0.9605, 0.7622, 0.8921, 0.7002, 0.8921, 0.7002, 0.9605, 0.7622, 0.8952, 0.7714, 0.9522, 0.6756, 0.8881, 0.7004, 0.9536, 0.7633, 0.9536, 0.7633, 0.8881, 0.7004, 0.8899, 0.7719, 0.9526, 0.8622, 0.9536, 0.7633, 0.8934, 0.8499, 0.8934, 0.8499, 0.9536, 0.7633, 0.8899, 0.7719, 0.8909, 0.6755, 0.8921, 0.7002, 0.8264, 0.7221, 0.8921, 0.7002, 0.8289, 0.7362, 0.8264, 0.7221, 0.8909, 0.6755, 0.8264, 0.7221, 0.8881, 0.7004, 0.8264, 0.7221, 0.8253, 0.7364, 0.8881, 0.7004, 0.8934, 0.8499, 0.8371, 0.8188, 0.8952, 0.7714, 0.8371, 0.8188, 0.837, 0.7744, 0.8952, 0.7714, 0.8921, 0.7002, 0.8952, 0.7714, 0.8289, 0.7362, 0.837, 0.7744, 0.8289, 0.7362, 0.8952, 0.7714, 0.8881, 0.7004, 0.8253, 0.7364, 0.8899, 0.7719, 0.8253, 0.7364, 0.8321, 0.7746, 0.8899, 0.7719, 0.8899, 0.7719, 0.8321, 0.7746, 0.8934, 0.8499, 0.8321, 0.7746, 0.8371, 0.8188, 0.8934, 0.8499, 0.8264, 0.7221, 0.8289, 0.7362, 0.7905, 0.7558, 0.8289, 0.7362, 0.793, 0.7641, 0.7905, 0.7558, 0.793, 0.7641, 0.7683, 0.7983, 0.7905, 0.7558, 0.7683, 0.7983, 0.7905, 0.7643, 0.7905, 0.7558, 0.8253, 0.7364, 0.8264, 0.7221, 0.7905, 0.7643, 0.7905, 0.7643, 0.8264, 0.7221, 0.7905, 0.7558, 0.8371, 0.8188, 0.8008, 0.8106, 0.837, 0.7744, 0.837, 0.7744, 0.8008, 0.8106, 0.8051, 0.7822, 0.8008, 0.8106, 0.7683, 0.7983, 0.8051, 0.7822, 0.7683, 0.7983, 0.793, 0.7641, 0.8051, 0.7822, 0.8289, 0.7362, 0.837, 0.7744, 0.793, 0.7641, 0.793, 0.7641, 0.837, 0.7744, 0.8051, 0.7822, 0.8253, 0.7364, 0.7905, 0.7643, 0.8321, 0.7746, 0.8321, 0.7746, 0.7905, 0.7643, 0.8013, 0.7825, 0.7905, 0.7643, 0.7683, 0.7983, 0.8013, 0.7825, 0.7683, 0.7983, 0.8008, 0.8106, 0.8013, 0.7825, 0.8321, 0.7746, 0.8013, 0.7825, 0.8371, 0.8188, 0.8008, 0.8106, 0.8371, 0.8188, 0.8013, 0.7825, 0.9414, 0.6117, 0.8857, 0.598, 0.9387, 0.6389, 0.9387, 0.6389, 0.8857, 0.598, 0.8883, 0.6225, 0.8895, 0.6009, 0.9427, 0.6134, 0.8883, 0.6225, 0.9427, 0.6134, 0.9387, 0.6389, 0.8883, 0.6225, 0.9426, 0.5358, 0.9416, 0.4481, 0.888, 0.5313, 0.9416, 0.4481, 0.8887, 0.4601, 0.888, 0.5313, 0.9426, 0.5358, 0.888, 0.5313, 0.9414, 0.6117, 0.8857, 0.598, 0.9414, 0.6117, 0.888, 0.5313, 0.9427, 0.6134, 0.8895, 0.6009, 0.9425, 0.5409, 0.9425, 0.5409, 0.8895, 0.6009, 0.8905, 0.5348, 0.9425, 0.5409, 0.8905, 0.5348, 0.9416, 0.4481, 0.8887, 0.4601, 0.9416, 0.4481, 0.8905, 0.5348, 0.8883, 0.6225, 0.8857, 0.598, 0.8149, 0.5702, 0.8857, 0.598, 0.8157, 0.5595, 0.8149, 0.5702, 0.8883, 0.6225, 0.8149, 0.5702, 0.8895, 0.6009, 0.8149, 0.5702, 0.8153, 0.5596, 0.8895, 0.6009, 0.8887, 0.4601, 0.8218, 0.4989, 0.888, 0.5313, 0.8218, 0.4989, 0.8238, 0.5323, 0.888, 0.5313, 0.8857, 0.598, 0.888, 0.5313, 0.8157, 0.5595, 0.8238, 0.5323, 0.8157, 0.5595, 0.888, 0.5313, 0.8895, 0.6009, 0.8153, 0.5596, 0.8905, 0.5348, 0.8153, 0.5596, 0.8228, 0.5326, 0.8905, 0.5348, 0.8905, 0.5348, 0.8228, 0.5326, 0.8887, 0.4601, 0.8228, 0.5326, 0.8218, 0.4989, 0.8887, 0.4601, 0.8157, 0.5595, 0.7746, 0.5202, 0.8149, 0.5702, 0.7746, 0.5202, 0.8153, 0.5596, 0.8149, 0.5702, 0.8218, 0.4989, 0.7746, 0.5202, 0.8238, 0.5323, 0.7746, 0.5202, 0.8157, 0.5595, 0.8238, 0.5323, 0.8153, 0.5596, 0.7746, 0.5202, 0.8228, 0.5326, 0.7746, 0.5202, 0.8218, 0.4989, 0.8228, 0.5326, 0.8929, 0.3828, 0.8976, 0.4017, 0.9564, 0.3911, 0.9558, 0.4104, 0.9564, 0.3911, 0.8976, 0.4017, 0.8953, 0.3785, 0.9599, 0.3842, 0.8976, 0.4017, 0.9599, 0.3842, 0.9558, 0.4104, 0.8976, 0.4017, 0.9504, 0.3236, 0.9359, 0.2354, 0.8871, 0.3225, 0.9359, 0.2354, 0.8802, 0.2532, 0.8871, 0.3225, 0.9564, 0.3911, 0.9504, 0.3236, 0.8929, 0.3828, 0.8929, 0.3828, 0.9504, 0.3236, 0.8871, 0.3225, 0.9547, 0.3153, 0.9599, 0.3842, 0.8904, 0.3166, 0.9599, 0.3842, 0.8953, 0.3785, 0.8904, 0.3166, 0.9359, 0.2354, 0.9547, 0.3153, 0.8802, 0.2532, 0.8802, 0.2532, 0.9547, 0.3153, 0.8904, 0.3166, 0.8976, 0.4017, 0.8929, 0.3828, 0.808, 0.3596, 0.8929, 0.3828, 0.8084, 0.3504, 0.808, 0.3596, 0.8953, 0.3785, 0.8976, 0.4017, 0.8073, 0.3492, 0.808, 0.3596, 0.8073, 0.3492, 0.8976, 0.4017, 0.8802, 0.2532, 0.8101, 0.2936, 0.8871, 0.3225, 0.8101, 0.2936, 0.815, 0.3252, 0.8871, 0.3225, 0.8929, 0.3828, 0.8871, 0.3225, 0.8084, 0.3504, 0.815, 0.3252, 0.8084, 0.3504, 0.8871, 0.3225, 0.8953, 0.3785, 0.8073, 0.3492, 0.8904, 0.3166, 0.8073, 0.3492, 0.8136, 0.3235, 0.8904, 0.3166, 0.8904, 0.3166, 0.8136, 0.3235, 0.8802, 0.2532, 0.8136, 0.3235, 0.8101, 0.2936, 0.8802, 0.2532, 0.8084, 0.3504, 0.7606, 0.3154, 0.808, 0.3596, 0.7606, 0.3154, 0.8073, 0.3492, 0.808, 0.3596, 0.8101, 0.2936, 0.7606, 0.3154, 0.815, 0.3252, 0.7606, 0.3154, 0.8084, 0.3504, 0.815, 0.3252, 0.8073, 0.3492, 0.7606, 0.3154, 0.8136, 0.3235, 0.7606, 0.3154, 0.8101, 0.2936, 0.8136, 0.3235, 0.6691, 0.9386, 0.6702, 0.963, 0.6074, 0.9602, 0.6166, 0.981, 0.6074, 0.9602, 0.6702, 0.963, 0.6724, 0.94, 0.6108, 0.9609, 0.6702, 0.963, 0.6108, 0.9609, 0.6166, 0.981, 0.6702, 0.963, 0.6059, 0.8778, 0.6094, 0.7813, 0.6656, 0.8703, 0.6094, 0.7813, 0.6664, 0.7961, 0.6656, 0.8703, 0.6074, 0.9602, 0.6059, 0.8778, 0.6691, 0.9386, 0.6691, 0.9386, 0.6059, 0.8778, 0.6656, 0.8703, 0.6108, 0.9609, 0.6724, 0.94, 0.6101, 0.8786, 0.6101, 0.8786, 0.6724, 0.94, 0.67, 0.872, 0.6094, 0.7813, 0.6101, 0.8786, 0.6664, 0.7961, 0.6664, 0.7961, 0.6101, 0.8786, 0.67, 0.872, 0.6702, 0.963, 0.6691, 0.9386, 0.7503, 0.9027, 0.6691, 0.9386, 0.7478, 0.8917, 0.7503, 0.9027, 0.6724, 0.94, 0.6702, 0.963, 0.7506, 0.8921, 0.7503, 0.9027, 0.7506, 0.8921, 0.6702, 0.963, 0.6664, 0.7961, 0.7395, 0.8303, 0.6656, 0.8703, 0.7395, 0.8303, 0.7378, 0.8647, 0.6656, 0.8703, 0.6691, 0.9386, 0.6656, 0.8703, 0.7478, 0.8917, 0.7378, 0.8647, 0.7478, 0.8917, 0.6656, 0.8703, 0.6724, 0.94, 0.7506, 0.8921, 0.67, 0.872, 0.7506, 0.8921, 0.7417, 0.8652, 0.67, 0.872, 0.67, 0.872, 0.7417, 0.8652, 0.6664, 0.7961, 0.7417, 0.8652, 0.7395, 0.8303, 0.6664, 0.7961, 0.7478, 0.8917, 0.7891, 0.846, 0.7503, 0.9027, 0.7891, 0.846, 0.7506, 0.8921, 0.7503, 0.9027, 0.7395, 0.8303, 0.7891, 0.846, 0.7378, 0.8647, 0.7891, 0.846, 0.7478, 0.8917, 0.7378, 0.8647, 0.7506, 0.8921, 0.7891, 0.846, 0.7417, 0.8652, 0.7891, 0.846, 0.7395, 0.8303, 0.7417, 0.8652])
me_0x0770df8f_gmdl_003.materials.append(mat_material_001)
me_0x0770df8f_gmdl_003.use_remesh_fix_poles = True
me_0x0770df8f_gmdl_003.use_remesh_preserve_attributes = False
me_0x0770df8f_gmdl_003.update()
arm_armature = bpy.data.armatures.new('Armature')  # bones are not reproduced

# ---- objects
ob_0x0770df8f_f1_l_0_667647_u1 = bpy.data.objects.new('0x0770DF8F F1 L 0.667647 U1', me_0x0770df8f_gmdl_003)
ob_armature = bpy.data.objects.new('Armature', arm_armature)

# ---- transforms, parenting, visibility, modifiers, constraints
ob_0x0770df8f_f1_l_0_667647_u1.parent = ob_armature
ob_0x0770df8f_f1_l_0_667647_u1.location = (0.0, 0.0, 0.0)
_vg = ob_0x0770df8f_f1_l_0_667647_u1.vertex_groups.new(name='Bone')
for _i, _w in zip([0, 1, 2, 3, 4, 5, 6, 7, 8, 9, 10, 11, 12, 13, 14, 15, 16, 17, 18, 19, 20, 21, 22, 23, 24, 25, 26, 27, 28, 29, 30, 31, 32, 33, 34, 35, 36, 37, 38, 39, 40, 41, 42, 43, 44, 45, 46, 47, 48, 49, 50, 51, 52, 53, 54, 55, 56, 57, 58, 59, 60, 61, 62, 63, 64, 65, 66, 67, 68, 69, 70, 71, 72, 73, 74, 75, 76, 77, 78, 79, 80, 81, 82, 83, 84, 85, 86, 87, 88, 89, 90, 91, 92, 93, 94, 95, 96, 97, 98, 99, 100, 101, 102, 103, 104, 105, 106, 107, 108, 109, 110, 111, 112, 113, 114, 115, 116, 117, 118, 119, 120, 121, 122, 123, 124, 125, 126, 127, 128, 129, 130, 131, 132, 133, 134, 135, 136, 137, 138, 139, 140, 141, 142, 143, 144, 145, 146, 147, 148, 149, 150, 151, 152, 153, 154, 155, 156, 157, 158, 159, 160, 161, 162, 163, 164, 165, 166, 167, 168, 169, 170, 171, 172, 173, 174, 175, 176, 177, 178, 179, 180, 181, 182, 183, 184, 185, 186, 187, 188, 189, 190, 191, 192, 193, 194, 195, 196, 197, 198, 199, 200, 201, 202, 203, 204, 205, 206, 207, 208, 209, 210, 211, 212, 213, 214, 215, 216, 217, 218, 219, 220, 221, 222, 223, 224, 225, 226, 227, 228, 229, 230, 231, 232, 233, 234, 235, 236, 237, 238, 239, 240, 241, 242, 243, 244, 245, 246, 247, 248, 249, 250, 251], [1.0, 1.0, 1.0, 1.0, 1.0, 1.0, 1.0, 1.0, 1.0, 1.0, 1.0, 1.0, 1.0, 1.0, 1.0, 1.0, 1.0, 1.0, 1.0, 1.0, 1.0, 0.7, 0.9, 0.9, 0.7, 1.0, 0.9, 0.9, 0.7, 0.9, 0.7, 0.9, 0.7, 0.9, 0.7, 0.2, 0.4, 0.4, 0.198, 0.0, 0.4, 0.0, 0.2, 0.4, 0.2, 0.4, 0.2, 0.4, 0.2, 0.0, 0.0, 0.0, 0.0, 0.0, 0.0, 0.0, 0.0, 0.0, 0.0, 1.192e-06, 1.371e-06, 0.0, 3.219e-06, 0.0, 0.0, 0.0, 0.0, 0.0, 0.0, 0.05, 0.05, 0.05, 0.05, 0.05, 0.0, 0.05, 0.6, 0.6, 0.6, 0.6, 0.6, 0.6, 0.6, 0.0, 0.15, 0.15, 0.15, 0.1, 0.1, 0.0, 0.0, 5.847e-05, 0.0, 0.0, 1.252e-06, 1.609e-06, 0.0, 0.0, 0.0, 0.0, 0.0, 0.0, 0.0, 0.002275, 0.0, 0.0, 0.0, 0.0, 0.0, 0.0, 1.669e-06, 0.0, 0.0, 0.0, 0.0, 0.0, 0.0, 0.0, 0.0, 0.0, 0.0, 0.0, 0.0, 0.0, 0.0, 0.0, 0.0, 0.0, 0.0, 0.0, 0.0, 0.0, 0.0, 0.0, 0.0, 0.0, 0.0, 0.0, 0.0, 0.0, 0.0, 0.0, 0.0, 0.0, 0.0, 0.0, 0.0, 0.0, 9.853e-05, 0.0, 0.0, 0.0, 0.0, 0.0, 0.0, 0.0, 0.0, 0.0, 0.0, 0.0, 0.0, 0.0, 0.0, 0.0, 0.0, 0.0, 0.0, 0.0, 0.0, 0.0, 0.0, 0.0, 0.0, 0.0, 0.0, 0.0, 0.0, 0.0, 0.0, 0.0, 0.0, 0.0, 1.381e-10, 0.0, 0.0, 0.0, 0.0, 0.0, 0.0, 0.0, 0.0, 0.0, 0.0, 0.0, 0.0, 0.0, 0.0, 0.0, 0.0, 0.0, 0.0, 0.0, 0.0, 0.0, 0.0, 0.0, 0.0, 0.0, 0.0, 0.0, 0.0, 0.0, 0.0, 0.0, 0.0, 0.0, 0.0, 0.0, 0.0, 0.0, 0.0, 0.0, 0.0, 0.0, 0.0, 0.0, 0.0, 0.0, 0.0, 0.0, 0.0, 0.0, 0.0, 0.0, 0.0, 0.0, 0.0, 0.0, 0.0, 0.0, 0.0, 0.0, 0.0, 0.0, 0.0, 0.0, 0.0, 0.0, 0.0, 0.0, 0.0, 0.0]): _vg.add([_i], _w, 'REPLACE')
_vg = ob_0x0770df8f_f1_l_0_667647_u1.vertex_groups.new(name='Bone.001')
for _i, _w in zip([63], [0.0]): _vg.add([_i], _w, 'REPLACE')
_vg = ob_0x0770df8f_f1_l_0_667647_u1.vertex_groups.new(name='Bone.002')
for _i, _w in zip([21, 22, 23, 24, 26, 27, 28, 29, 30, 31, 32, 33, 34, 35, 36, 37, 38, 39, 40, 41, 42, 43, 44, 45, 46, 47, 48, 49, 50, 51, 52, 53, 54, 55, 56, 57, 58, 59, 60, 61, 62, 64, 65, 66, 67, 68, 69, 70, 71, 72, 73, 74, 75, 76, 77, 78, 79, 80, 81, 82, 83, 84, 85, 86, 87, 88, 89, 160, 161, 162, 163, 164, 165, 166, 167, 168, 169, 170, 171, 172, 173, 174, 175, 176, 177, 178, 179, 180, 181, 182, 183, 184, 185, 186, 187, 188, 189, 190, 191, 192, 193, 194, 195, 196, 197, 198, 199, 200, 201, 202, 203, 204, 205, 206, 207, 208, 209, 210, 211, 212, 213, 214, 215, 216, 217, 218, 219, 220, 221, 222, 223, 224, 225, 226, 227, 228, 229, 230, 231, 232, 233, 234, 235, 236, 237, 238, 239, 240, 241, 242, 243, 244, 245, 246, 247, 248, 249, 250, 251], [0.3, 0.1, 0.1, 0.3, 0.1, 0.1, 0.3, 0.1, 0.3, 0.1, 0.3, 0.1, 0.3, 0.8, 0.6, 0.6, 0.802, 0.0, 0.6, 0.0, 0.8, 0.6, 0.8, 0.6, 0.8, 0.6, 0.8, 1.0, 1.0, 1.0, 1.0, 1.0, 1.0, 1.0, 1.0, 1.0, 1.0, 1.0, 1.0, 1.0, 1.0, 1.0, 1.0, 1.0, 1.0, 1.0, 0.95, 0.95, 0.95, 0.95, 0.95, 1.0, 0.95, 0.4, 0.4, 0.4, 0.4, 0.4, 0.4, 0.4, 0.0, 0.85, 0.85, 0.85, 0.9, 0.9, 0.0, 0.0, 0.0, 0.0, 0.0, 0.0, 0.0, 0.0, 0.0, 0.0, 0.0, 0.0, 0.0, 0.0, 1.55e-06, 0.0, 0.0, 2.325e-06, 0.0, 0.0, 0.0, 0.0, 0.0, 4.768e-06, 0.0, 0.0001938, 0.0, 0.0, 0.0, 0.0, 0.0, 0.0, 0.0, 0.0, 0.0, 0.0, 0.0, 0.0, 0.0, 0.0, 0.0, 0.0, 0.0, 0.0, 0.0, 0.0, 0.0, 0.0, 0.0, 0.0, 0.0, 0.0, 0.0, 0.0, 0.0, 0.0, 0.0, 0.0, 0.0, 0.0, 0.0, 0.0, 0.0, 0.0, 0.0, 0.0, 0.0, 0.0, 0.0, 0.0, 1.192e-06, 0.0, 0.0, 0.0, 0.0, 0.0, 0.0, 0.0, 0.0, 0.0, 0.0, 0.0, 0.0, 0.0, 0.0, 0.0, 0.0, 0.0, 0.0, 0.0, 3.934e-06, 0.0, 0.0]): _vg.add([_i], _w, 'REPLACE')
_vg = ob_0x0770df8f_f1_l_0_667647_u1.vertex_groups.new(name='Bone.003')
for _i, _w in zip([90, 91, 92, 93, 94, 95, 96, 97, 98, 99, 100, 101, 102, 103, 104, 105, 106, 107, 108, 109, 110], [1.0, 0.9999, 1.0, 1.0, 1.0, 1.0, 1.0, 1.0, 1.0, 1.0, 1.0, 1.0, 1.0, 0.9977, 1.0, 1.0, 1.0, 1.0, 1.0, 1.0, 1.0]): _vg.add([_i], _w, 'REPLACE')
_vg = ob_0x0770df8f_f1_l_0_667647_u1.vertex_groups.new(name='Bone.004')
_vg.add([111, 112, 113, 114, 115, 116, 117, 118, 119, 120, 121, 122, 123, 124, 125, 126, 127, 128, 129, 130, 131, 132, 133, 134, 135, 136, 137, 138], 1.0, 'REPLACE')
_vg = ob_0x0770df8f_f1_l_0_667647_u1.vertex_groups.new(name='Bone.005')
for _i, _w in zip([139, 140, 141, 142, 143, 144, 145, 146, 147, 148, 149, 150, 151, 152, 153, 154, 155, 156, 157, 158, 159], [1.0, 1.0, 1.0, 1.0, 1.0, 1.0, 1.0, 1.0, 1.0, 0.9999, 1.0, 1.0, 1.0, 1.0, 1.0, 1.0, 1.0, 1.0, 1.0, 1.0, 1.0]): _vg.add([_i], _w, 'REPLACE')
_vg = ob_0x0770df8f_f1_l_0_667647_u1.vertex_groups.new(name='Bone.008')
for _i, _w in zip([39, 160, 161, 162, 163, 164, 165, 166, 167, 168, 169, 170, 171, 172, 173, 174, 175, 176, 177, 178, 179, 180, 181, 182, 183, 184, 185, 186, 187], [1.0, 1.0, 1.0, 1.0, 1.0, 1.0, 1.0, 1.0, 1.0, 1.0, 1.0, 1.0, 1.0, 1.0, 1.0, 1.0, 1.0, 1.0, 1.0, 1.0, 1.0, 1.0, 1.0, 1.0, 1.0, 0.9998, 1.0, 1.0, 1.0]): _vg.add([_i], _w, 'REPLACE')
_vg = ob_0x0770df8f_f1_l_0_667647_u1.vertex_groups.new(name='Bone.007')
for _i, _w in zip([83, 89, 210, 211, 212, 213, 214, 215, 216, 217, 218, 219, 220, 221, 222, 223, 224, 225, 226, 227, 228, 229, 230], [1.0, 1.0, 1.0, 1.0, 1.0, 1.0, 1.0, 1.0, 1.0, 1.0, 1.0, 1.0, 1.0, 1.0, 1.0, 1.0, 1.0, 1.0, 1.0, 1.0, 1.0, 1.0, 1.0]): _vg.add([_i], _w, 'REPLACE')
_vg = ob_0x0770df8f_f1_l_0_667647_u1.vertex_groups.new(name='Bone.006')
for _i, _w in zip([231, 232, 233, 234, 235, 236, 237, 238, 239, 240, 241, 242, 243, 244, 245, 246, 247, 248, 249, 250, 251], [1.0, 1.0, 1.0, 1.0, 1.0, 1.0, 1.0, 1.0, 1.0, 1.0, 1.0, 1.0, 1.0, 1.0, 1.0, 1.0, 1.0, 1.0, 1.0, 1.0, 1.0]): _vg.add([_i], _w, 'REPLACE')
_vg = ob_0x0770df8f_f1_l_0_667647_u1.vertex_groups.new(name='Bone.010')
_vg.add([41, 188, 189, 190, 191, 192, 193, 194, 195, 196, 197, 198, 199, 200, 201, 202, 203, 204, 205, 206, 207, 208, 209], 1.0, 'REPLACE')
_vg = ob_0x0770df8f_f1_l_0_667647_u1.vertex_groups.new(name='Bone.009')
_vg.add([63], 1.0, 'REPLACE')
_m = ob_0x0770df8f_f1_l_0_667647_u1.modifiers.new('Armature', 'ARMATURE')
_m.object = ob_armature
ob_armature.location = (0.0, 0.0, 0.0)

# ---- collection membership
col_collection.objects.link(ob_0x0770df8f_f1_l_0_667647_u1)
col_collection.objects.link(ob_armature)

# ---- scene / render settings (as saved in the file)
scene.frame_start = 1; scene.frame_end = 250; scene.frame_set(18)
scene.render.engine = 'BLENDER_EEVEE_NEXT'
scene.cycles.sampling_pattern = 'TABULATED_SOBOL'
scene.cycles.use_light_tree = False
scene.view_settings.view_transform = 'Filmic'
bpy.context.view_layer.update()

# ---- added for rendering (the .blend has no active camera and no usable light): camera, sun
cam_auto = bpy.data.cameras.new('AutoCamera')
cam_auto.lens = 50.0
cam_auto.sensor_width = 36.0
cam_auto.clip_end = 1000.0
ob_auto_camera = bpy.data.objects.new('AutoCamera', cam_auto)
scene.collection.objects.link(ob_auto_camera)
ob_auto_camera.location = (3.01416, -4.89085, 2.37717)
ob_auto_camera.rotation_euler = (1.09748, -7.21219e-08, 0.694738)
scene.camera = ob_auto_camera
light_auto_sun = bpy.data.lights.new('AutoSun', 'SUN')
light_auto_sun.energy = 3.0
light_auto_sun.angle = 0.0523599
ob_auto_sun = bpy.data.objects.new('AutoSun', light_auto_sun)
scene.collection.objects.link(ob_auto_sun)
ob_auto_sun.rotation_euler = (0.872665, 0.174533, 0.523599)
bpy.context.view_layer.update()
